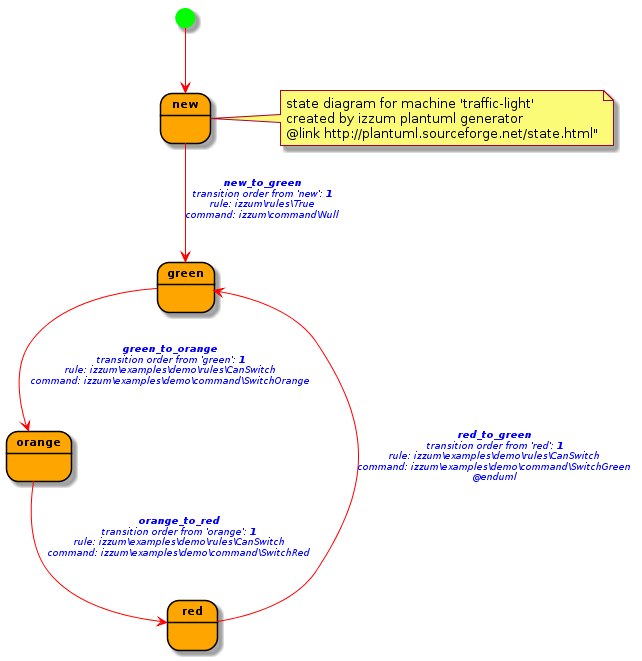

The diagram above was rendered by PlantUML. Its source (embedded in the PNG):
@startuml
skinparam state {
    FontColor  black
    FontSize 11
    FontStyle bold
    BackgroundColor  orange
    BorderColor black
    ArrowColor red
    StartColor lime
    EndColor black

}
skinparam stateArrow {
    FontColor  blue
    FontSize 9
    FontStyle italic
}
skinparam stateAttribute {
    FontColor  black
    FontSize 9
    FontStyle italic
}
state "new" as New
[*] --> New
note right of New 
state diagram for machine 'traffic-light'
created by izzum plantuml generator 
@link http://plantuml.sourceforge.net/state.html"
end note
state "green" as Green
New --> Green : <b><size:10>new_to_green</size></b>\ntransition order from 'new': <b>1</b>\nrule: izzum\rules\True\ncommand: izzum\command\Null\n
state "orange" as Orange
Green --> Orange : <b><size:10>green_to_orange</size></b>\ntransition order from 'green': <b>1</b>\nrule: izzum\examples\demo\rules\CanSwitch\ncommand: izzum\examples\demo\command\SwitchOrange\n
state "red" as Red
Orange --> Red : <b><size:10>orange_to_red</size></b>\ntransition order from 'orange': <b>1</b>\nrule: izzum\examples\demo\rules\CanSwitch\ncommand: izzum\examples\demo\command\SwitchRed\n
Red --> Green : <b><size:10>red_to_green</size></b>\ntransition order from 'red': <b>1</b>\nrule: izzum\examples\demo\rules\CanSwitch\ncommand: izzum\examples\demo\command\SwitchGreen\n@enduml